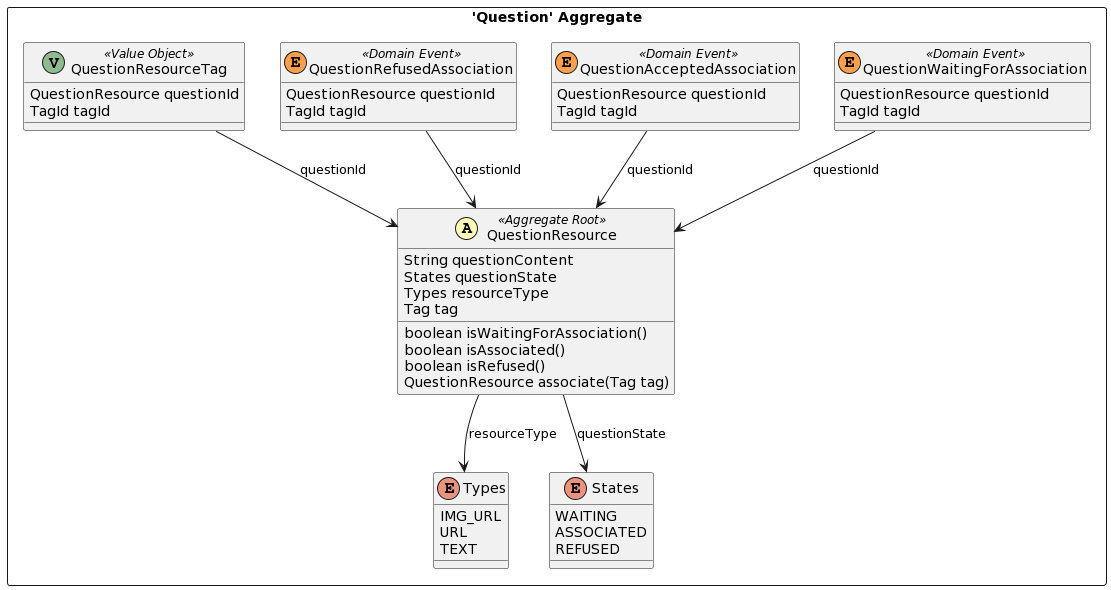

The diagram above was rendered by PlantUML. Its source (embedded in the PNG):
@startuml
skinparam componentStyle uml2

package "'Question' Aggregate" <<Rectangle>> {
	class QuestionResource <<(A,#fffab8) Aggregate Root>> {
		String questionContent
		States questionState
		Types resourceType
		Tag tag
		boolean isWaitingForAssociation()
		boolean isAssociated()
		boolean isRefused()
		QuestionResource associate(Tag tag)
	}
	enum Types {
		IMG_URL
		URL
		TEXT
	}
	enum States {
		WAITING
		ASSOCIATED
		REFUSED
	}
	class QuestionWaitingForAssociation <<(E,#ff9f4b) Domain Event>> {
		QuestionResource questionId
		TagId tagId
	}
	class QuestionAcceptedAssociation <<(E,#ff9f4b) Domain Event>> {
		QuestionResource questionId
		TagId tagId
	}
	class QuestionRefusedAssociation <<(E,#ff9f4b) Domain Event>> {
		QuestionResource questionId
		TagId tagId
	}
	class QuestionResourceTag <<(V,DarkSeaGreen) Value Object>> {
		QuestionResource questionId
		TagId tagId
	}
}
QuestionRefusedAssociation --> QuestionResource : questionId
QuestionResourceTag --> QuestionResource : questionId
QuestionResource --> Types : resourceType
QuestionResource --> States : questionState
QuestionAcceptedAssociation --> QuestionResource : questionId
QuestionWaitingForAssociation --> QuestionResource : questionId
@enduml